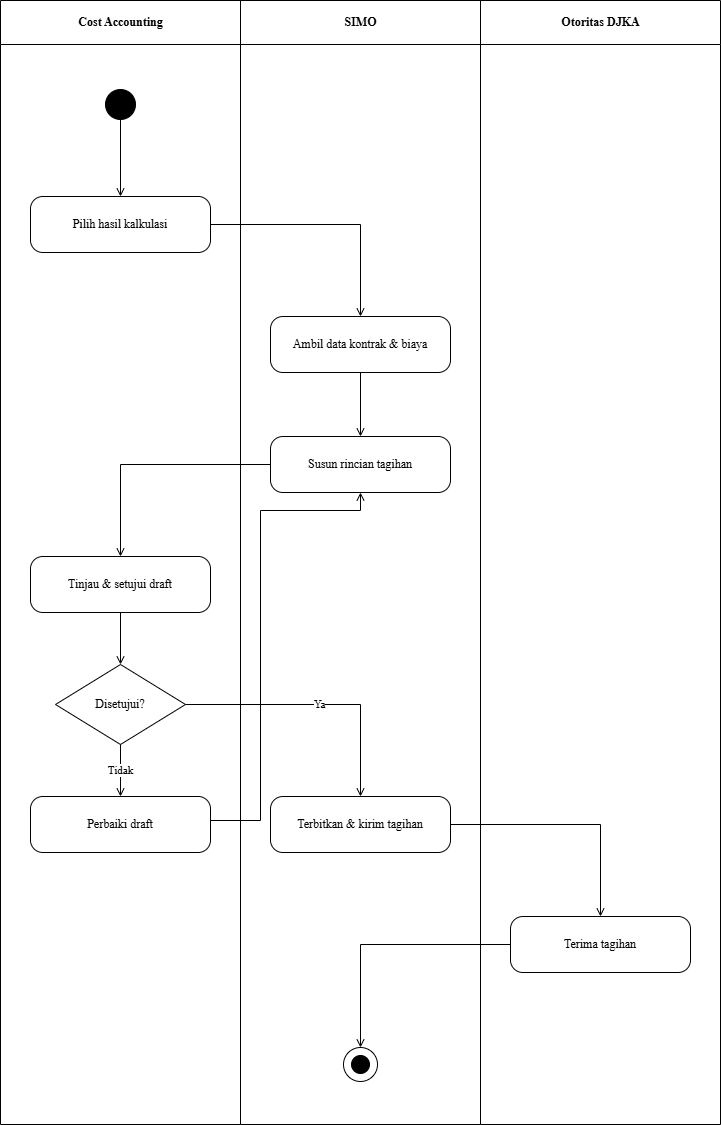

The diagram above was exported from draw.io. Its source (the exported page's mxGraphModel, read from the mxfile embedded in the PNG):
<mxGraphModel dx="642" dy="584" grid="1" gridSize="10" guides="1" tooltips="1" connect="1" arrows="1" fold="1" page="1" pageScale="1" pageWidth="850" pageHeight="1100" math="0" shadow="0">
  <root>
    <mxCell id="0" />
    <mxCell id="1" parent="0" />
    <mxCell id="2" value="Cost Accounting" style="swimlane;horizontal=1;startSize=44;html=1;fillColor=none;strokeColor=#000000;fontStyle=1;align=center;verticalAlign=middle;fontFamily=Times New Roman;" parent="1" vertex="1">
      <mxGeometry width="240" height="1124" as="geometry" />
    </mxCell>
    <mxCell id="3" value="SIMO" style="swimlane;horizontal=1;startSize=44;html=1;fillColor=none;strokeColor=#000000;fontStyle=1;align=center;verticalAlign=middle;fontFamily=Times New Roman;" parent="1" vertex="1">
      <mxGeometry x="240" width="240" height="1124" as="geometry" />
    </mxCell>
    <mxCell id="4" value="Otoritas DJKA" style="swimlane;horizontal=1;startSize=44;html=1;fillColor=none;strokeColor=#000000;fontStyle=1;align=center;verticalAlign=middle;fontFamily=Times New Roman;" parent="1" vertex="1">
      <mxGeometry x="480" width="240" height="1124" as="geometry" />
    </mxCell>
    <mxCell id="5" value="" style="ellipse;fillColor=#000000;strokeColor=#000000;" parent="1" vertex="1">
      <mxGeometry x="105" y="89" width="30" height="30" as="geometry" />
    </mxCell>
    <mxCell id="6" value="Pilih hasil kalkulasi" style="rounded=1;whiteSpace=wrap;html=1;arcSize=22;fillColor=#ffffff;strokeColor=#000000;fontFamily=Times New Roman;" parent="1" vertex="1">
      <mxGeometry x="30" y="196" width="180" height="56" as="geometry" />
    </mxCell>
    <mxCell id="7" value="Ambil data kontrak &amp; biaya" style="rounded=1;whiteSpace=wrap;html=1;arcSize=22;fillColor=#ffffff;strokeColor=#000000;fontFamily=Times New Roman;" parent="1" vertex="1">
      <mxGeometry x="270" y="316" width="180" height="56" as="geometry" />
    </mxCell>
    <mxCell id="8" value="Susun rincian tagihan" style="rounded=1;whiteSpace=wrap;html=1;arcSize=22;fillColor=#ffffff;strokeColor=#000000;fontFamily=Times New Roman;" parent="1" vertex="1">
      <mxGeometry x="270" y="436" width="180" height="56" as="geometry" />
    </mxCell>
    <mxCell id="9" value="Tinjau &amp; setujui draft" style="rounded=1;whiteSpace=wrap;html=1;arcSize=22;fillColor=#ffffff;strokeColor=#000000;fontFamily=Times New Roman;" parent="1" vertex="1">
      <mxGeometry x="30" y="556" width="180" height="56" as="geometry" />
    </mxCell>
    <mxCell id="10" value="Disetujui?" style="rhombus;whiteSpace=wrap;html=1;fillColor=#ffffff;strokeColor=#000000;fontFamily=Times New Roman;" parent="1" vertex="1">
      <mxGeometry x="55" y="664" width="130" height="80" as="geometry" />
    </mxCell>
    <mxCell id="11" value="Terbitkan &amp; kirim tagihan" style="rounded=1;whiteSpace=wrap;html=1;arcSize=22;fillColor=#ffffff;strokeColor=#000000;fontFamily=Times New Roman;" parent="1" vertex="1">
      <mxGeometry x="270" y="796" width="180" height="56" as="geometry" />
    </mxCell>
    <mxCell id="12" value="Perbaiki draft" style="rounded=1;whiteSpace=wrap;html=1;arcSize=22;fillColor=#ffffff;strokeColor=#000000;fontFamily=Times New Roman;" parent="1" vertex="1">
      <mxGeometry x="30" y="796" width="180" height="56" as="geometry" />
    </mxCell>
    <mxCell id="13" value="Terima tagihan" style="rounded=1;whiteSpace=wrap;html=1;arcSize=22;fillColor=#ffffff;strokeColor=#000000;fontFamily=Times New Roman;" parent="1" vertex="1">
      <mxGeometry x="510" y="916" width="180" height="56" as="geometry" />
    </mxCell>
    <mxCell id="14" value="" style="ellipse;fillColor=none;strokeColor=#000000;" parent="1" vertex="1">
      <mxGeometry x="343" y="1047" width="34" height="34" as="geometry" />
    </mxCell>
    <mxCell id="15" value="" style="ellipse;fillColor=#000000;strokeColor=#000000;" parent="1" vertex="1">
      <mxGeometry x="351" y="1055" width="18" height="18" as="geometry" />
    </mxCell>
    <mxCell id="16" value="" style="edgeStyle=orthogonalEdgeStyle;rounded=0;html=1;endArrow=open;jettySize=auto;orthogonalLoop=1;fontFamily=Times New Roman;" parent="1" source="5" target="6" edge="1">
      <mxGeometry relative="1" as="geometry" />
    </mxCell>
    <mxCell id="17" value="" style="edgeStyle=orthogonalEdgeStyle;rounded=0;html=1;endArrow=open;jettySize=auto;orthogonalLoop=1;fontFamily=Times New Roman;" parent="1" source="6" target="7" edge="1">
      <mxGeometry relative="1" as="geometry" />
    </mxCell>
    <mxCell id="18" value="" style="edgeStyle=orthogonalEdgeStyle;rounded=0;html=1;endArrow=open;jettySize=auto;orthogonalLoop=1;fontFamily=Times New Roman;" parent="1" source="7" target="8" edge="1">
      <mxGeometry relative="1" as="geometry" />
    </mxCell>
    <mxCell id="19" value="" style="edgeStyle=orthogonalEdgeStyle;rounded=0;html=1;endArrow=open;jettySize=auto;orthogonalLoop=1;fontFamily=Times New Roman;" parent="1" source="8" target="9" edge="1">
      <mxGeometry relative="1" as="geometry" />
    </mxCell>
    <mxCell id="20" value="" style="edgeStyle=orthogonalEdgeStyle;rounded=0;html=1;endArrow=open;jettySize=auto;orthogonalLoop=1;fontFamily=Times New Roman;" parent="1" source="9" target="10" edge="1">
      <mxGeometry relative="1" as="geometry" />
    </mxCell>
    <mxCell id="21" value="Ya" style="edgeStyle=orthogonalEdgeStyle;rounded=0;html=1;endArrow=open;jettySize=auto;orthogonalLoop=1;fontFamily=Times New Roman;" parent="1" source="10" target="11" edge="1">
      <mxGeometry relative="1" as="geometry" />
    </mxCell>
    <mxCell id="22" value="Tidak" style="edgeStyle=orthogonalEdgeStyle;rounded=0;html=1;endArrow=open;jettySize=auto;orthogonalLoop=1;fontFamily=Times New Roman;" parent="1" source="10" target="12" edge="1">
      <mxGeometry relative="1" as="geometry" />
    </mxCell>
    <mxCell id="23" value="" style="edgeStyle=orthogonalEdgeStyle;rounded=0;html=1;endArrow=open;jettySize=auto;orthogonalLoop=1;fontFamily=Times New Roman;" parent="1" source="12" target="8" edge="1">
      <mxGeometry relative="1" as="geometry">
        <Array as="points">
          <mxPoint x="260" y="820" />
          <mxPoint x="260" y="510" />
          <mxPoint x="360" y="510" />
        </Array>
      </mxGeometry>
    </mxCell>
    <mxCell id="24" value="" style="edgeStyle=orthogonalEdgeStyle;rounded=0;html=1;endArrow=open;jettySize=auto;orthogonalLoop=1;fontFamily=Times New Roman;" parent="1" source="11" target="13" edge="1">
      <mxGeometry relative="1" as="geometry" />
    </mxCell>
    <mxCell id="25" value="" style="edgeStyle=orthogonalEdgeStyle;rounded=0;html=1;endArrow=open;jettySize=auto;orthogonalLoop=1;fontFamily=Times New Roman;" parent="1" source="13" target="14" edge="1">
      <mxGeometry relative="1" as="geometry" />
    </mxCell>
  </root>
</mxGraphModel>